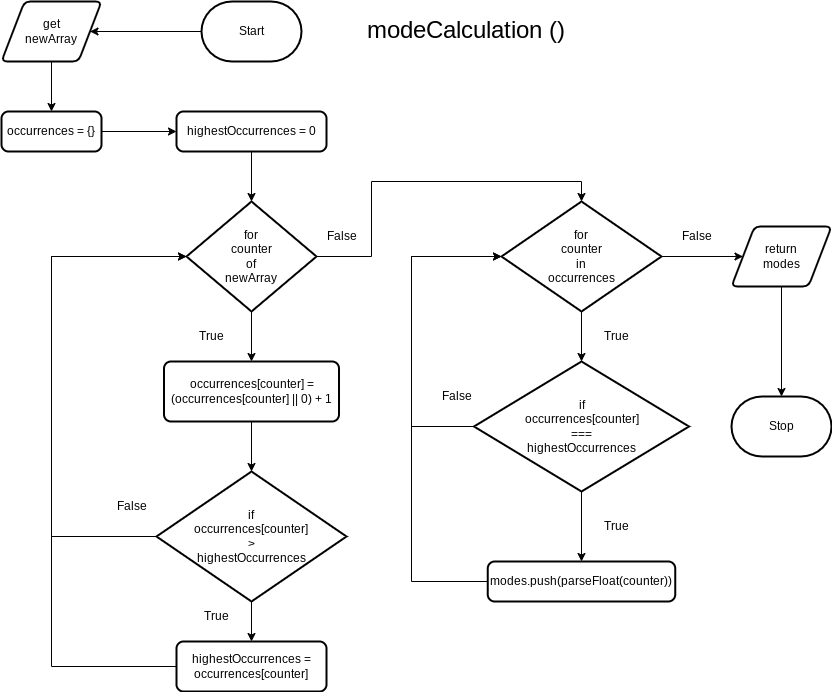

The diagram above was exported from draw.io. Its source (the exported page's mxGraphModel, read from the mxfile embedded in the PNG):
<mxGraphModel dx="489" dy="273" grid="1" gridSize="10" guides="1" tooltips="1" connect="1" arrows="1" fold="1" page="1" pageScale="1" pageWidth="827" pageHeight="1169" math="0" shadow="0">
  <root>
    <mxCell id="0" />
    <mxCell id="1" parent="0" />
    <mxCell id="8" style="edgeStyle=orthogonalEdgeStyle;html=1;rounded=0;" parent="1" source="2" target="4" edge="1">
      <mxGeometry relative="1" as="geometry" />
    </mxCell>
    <mxCell id="2" value="Start" style="strokeWidth=2;html=1;shape=mxgraph.flowchart.terminator;whiteSpace=wrap;" parent="1" vertex="1">
      <mxGeometry x="260" y="220" width="100" height="60" as="geometry" />
    </mxCell>
    <mxCell id="9" style="html=1;entryX=0.5;entryY=0;entryDx=0;entryDy=0;rounded=0;edgeStyle=orthogonalEdgeStyle;" parent="1" source="4" target="5" edge="1">
      <mxGeometry relative="1" as="geometry" />
    </mxCell>
    <mxCell id="4" value="get&lt;br&gt;newArray" style="shape=parallelogram;html=1;strokeWidth=2;perimeter=parallelogramPerimeter;whiteSpace=wrap;rounded=1;arcSize=12;size=0.23;" parent="1" vertex="1">
      <mxGeometry x="60" y="220" width="100" height="60" as="geometry" />
    </mxCell>
    <mxCell id="10" style="edgeStyle=orthogonalEdgeStyle;rounded=0;html=1;entryX=0;entryY=0.5;entryDx=0;entryDy=0;" parent="1" source="5" target="6" edge="1">
      <mxGeometry relative="1" as="geometry" />
    </mxCell>
    <mxCell id="5" value="occurrences = {}" style="rounded=1;whiteSpace=wrap;html=1;absoluteArcSize=1;arcSize=14;strokeWidth=2;" parent="1" vertex="1">
      <mxGeometry x="60" y="330" width="100" height="40" as="geometry" />
    </mxCell>
    <mxCell id="12" style="edgeStyle=orthogonalEdgeStyle;rounded=0;html=1;entryX=0.5;entryY=0;entryDx=0;entryDy=0;entryPerimeter=0;" parent="1" source="6" target="11" edge="1">
      <mxGeometry relative="1" as="geometry" />
    </mxCell>
    <mxCell id="6" value="highestOccurrences = 0" style="rounded=1;whiteSpace=wrap;html=1;absoluteArcSize=1;arcSize=14;strokeWidth=2;" parent="1" vertex="1">
      <mxGeometry x="235" y="330" width="150" height="40" as="geometry" />
    </mxCell>
    <mxCell id="14" style="edgeStyle=orthogonalEdgeStyle;rounded=0;html=1;" parent="1" source="11" target="13" edge="1">
      <mxGeometry relative="1" as="geometry" />
    </mxCell>
    <mxCell id="22" style="edgeStyle=orthogonalEdgeStyle;rounded=0;html=1;entryX=0.5;entryY=0;entryDx=0;entryDy=0;entryPerimeter=0;" parent="1" source="11" target="21" edge="1">
      <mxGeometry relative="1" as="geometry">
        <Array as="points">
          <mxPoint x="430" y="475" />
          <mxPoint x="430" y="400" />
          <mxPoint x="640" y="400" />
        </Array>
      </mxGeometry>
    </mxCell>
    <mxCell id="11" value="for &lt;br&gt;counter &lt;br&gt;of &lt;br&gt;newArray" style="strokeWidth=2;html=1;shape=mxgraph.flowchart.decision;whiteSpace=wrap;" parent="1" vertex="1">
      <mxGeometry x="245" y="420" width="130" height="110" as="geometry" />
    </mxCell>
    <mxCell id="16" style="edgeStyle=orthogonalEdgeStyle;rounded=0;html=1;" parent="1" source="13" target="15" edge="1">
      <mxGeometry relative="1" as="geometry" />
    </mxCell>
    <mxCell id="13" value="&lt;div&gt;occurrences[counter] = (occurrences[counter] || 0) + 1&lt;/div&gt;" style="rounded=1;whiteSpace=wrap;html=1;absoluteArcSize=1;arcSize=14;strokeWidth=2;" parent="1" vertex="1">
      <mxGeometry x="222.5" y="580" width="175" height="60" as="geometry" />
    </mxCell>
    <mxCell id="18" style="edgeStyle=orthogonalEdgeStyle;rounded=0;html=1;entryX=0.5;entryY=0;entryDx=0;entryDy=0;" parent="1" source="15" target="17" edge="1">
      <mxGeometry relative="1" as="geometry" />
    </mxCell>
    <mxCell id="20" style="edgeStyle=orthogonalEdgeStyle;rounded=0;html=1;entryX=0;entryY=0.5;entryDx=0;entryDy=0;entryPerimeter=0;" parent="1" source="15" target="11" edge="1">
      <mxGeometry relative="1" as="geometry">
        <Array as="points">
          <mxPoint x="110" y="755" />
          <mxPoint x="110" y="475" />
        </Array>
      </mxGeometry>
    </mxCell>
    <mxCell id="15" value="if&lt;br&gt;occurrences[counter]&lt;br&gt;&amp;gt; &lt;br&gt;highestOccurrences" style="strokeWidth=2;html=1;shape=mxgraph.flowchart.decision;whiteSpace=wrap;" parent="1" vertex="1">
      <mxGeometry x="215" y="690" width="190" height="130" as="geometry" />
    </mxCell>
    <mxCell id="19" style="edgeStyle=orthogonalEdgeStyle;rounded=0;html=1;entryX=0;entryY=0.5;entryDx=0;entryDy=0;entryPerimeter=0;" parent="1" source="17" target="11" edge="1">
      <mxGeometry relative="1" as="geometry">
        <Array as="points">
          <mxPoint x="110" y="885" />
          <mxPoint x="110" y="475" />
        </Array>
      </mxGeometry>
    </mxCell>
    <mxCell id="17" value="&lt;div&gt;highestOccurrences = occurrences[counter]&lt;/div&gt;" style="rounded=1;whiteSpace=wrap;html=1;absoluteArcSize=1;arcSize=14;strokeWidth=2;" parent="1" vertex="1">
      <mxGeometry x="235" y="860" width="150" height="50" as="geometry" />
    </mxCell>
    <mxCell id="25" style="edgeStyle=orthogonalEdgeStyle;rounded=0;html=1;entryX=0.5;entryY=0;entryDx=0;entryDy=0;entryPerimeter=0;" parent="1" source="21" target="24" edge="1">
      <mxGeometry relative="1" as="geometry" />
    </mxCell>
    <mxCell id="38" style="edgeStyle=orthogonalEdgeStyle;rounded=0;html=1;entryX=0;entryY=0.5;entryDx=0;entryDy=0;" parent="1" source="21" target="35" edge="1">
      <mxGeometry relative="1" as="geometry" />
    </mxCell>
    <mxCell id="21" value="for &lt;br&gt;counter &lt;br&gt;in&lt;br&gt;occurrences" style="strokeWidth=2;html=1;shape=mxgraph.flowchart.decision;whiteSpace=wrap;" parent="1" vertex="1">
      <mxGeometry x="560" y="420" width="160" height="110" as="geometry" />
    </mxCell>
    <mxCell id="31" style="edgeStyle=orthogonalEdgeStyle;rounded=0;html=1;entryX=0;entryY=0.5;entryDx=0;entryDy=0;entryPerimeter=0;" parent="1" source="24" target="21" edge="1">
      <mxGeometry relative="1" as="geometry">
        <Array as="points">
          <mxPoint x="470" y="645" />
          <mxPoint x="470" y="475" />
        </Array>
      </mxGeometry>
    </mxCell>
    <mxCell id="32" style="edgeStyle=orthogonalEdgeStyle;rounded=0;html=1;entryX=0.5;entryY=0;entryDx=0;entryDy=0;" parent="1" source="24" target="26" edge="1">
      <mxGeometry relative="1" as="geometry" />
    </mxCell>
    <mxCell id="24" value="if&lt;br&gt;occurrences[counter]&lt;br&gt;===&lt;br&gt;highestOccurrences" style="strokeWidth=2;html=1;shape=mxgraph.flowchart.decision;whiteSpace=wrap;" parent="1" vertex="1">
      <mxGeometry x="532.5" y="580" width="215" height="130" as="geometry" />
    </mxCell>
    <mxCell id="33" style="edgeStyle=orthogonalEdgeStyle;rounded=0;html=1;entryX=0;entryY=0.5;entryDx=0;entryDy=0;entryPerimeter=0;" parent="1" source="26" target="21" edge="1">
      <mxGeometry relative="1" as="geometry">
        <Array as="points">
          <mxPoint x="470" y="800" />
          <mxPoint x="470" y="475" />
        </Array>
      </mxGeometry>
    </mxCell>
    <mxCell id="26" value="&lt;div&gt;modes.push(parseFloat(counter))&lt;/div&gt;" style="rounded=1;whiteSpace=wrap;html=1;absoluteArcSize=1;arcSize=14;strokeWidth=2;" parent="1" vertex="1">
      <mxGeometry x="546.25" y="780" width="187.5" height="40" as="geometry" />
    </mxCell>
    <mxCell id="27" value="True" style="text;html=1;align=center;verticalAlign=middle;resizable=0;points=[];autosize=1;strokeColor=none;fillColor=none;" parent="1" vertex="1">
      <mxGeometry x="245" y="540" width="50" height="30" as="geometry" />
    </mxCell>
    <mxCell id="28" value="True" style="text;html=1;align=center;verticalAlign=middle;resizable=0;points=[];autosize=1;strokeColor=none;fillColor=none;" parent="1" vertex="1">
      <mxGeometry x="250" y="820" width="50" height="30" as="geometry" />
    </mxCell>
    <mxCell id="29" value="False" style="text;html=1;align=center;verticalAlign=middle;resizable=0;points=[];autosize=1;strokeColor=none;fillColor=none;" parent="1" vertex="1">
      <mxGeometry x="165" y="710" width="50" height="30" as="geometry" />
    </mxCell>
    <mxCell id="30" value="False" style="text;html=1;align=center;verticalAlign=middle;resizable=0;points=[];autosize=1;strokeColor=none;fillColor=none;" parent="1" vertex="1">
      <mxGeometry x="375" y="440" width="50" height="30" as="geometry" />
    </mxCell>
    <mxCell id="34" value="False" style="text;html=1;align=center;verticalAlign=middle;resizable=0;points=[];autosize=1;strokeColor=none;fillColor=none;" parent="1" vertex="1">
      <mxGeometry x="730" y="440" width="50" height="30" as="geometry" />
    </mxCell>
    <mxCell id="39" style="edgeStyle=orthogonalEdgeStyle;rounded=0;html=1;entryX=0.5;entryY=0;entryDx=0;entryDy=0;entryPerimeter=0;" parent="1" source="35" target="36" edge="1">
      <mxGeometry relative="1" as="geometry" />
    </mxCell>
    <mxCell id="35" value="return&lt;br&gt;modes" style="shape=parallelogram;html=1;strokeWidth=2;perimeter=parallelogramPerimeter;whiteSpace=wrap;rounded=1;arcSize=12;size=0.23;" parent="1" vertex="1">
      <mxGeometry x="790" y="445" width="100" height="60" as="geometry" />
    </mxCell>
    <mxCell id="36" value="Stop" style="strokeWidth=2;html=1;shape=mxgraph.flowchart.terminator;whiteSpace=wrap;" parent="1" vertex="1">
      <mxGeometry x="790" y="615" width="100" height="60" as="geometry" />
    </mxCell>
    <mxCell id="40" value="True" style="text;html=1;align=center;verticalAlign=middle;resizable=0;points=[];autosize=1;strokeColor=none;fillColor=none;" parent="1" vertex="1">
      <mxGeometry x="650" y="540" width="50" height="30" as="geometry" />
    </mxCell>
    <mxCell id="41" value="True" style="text;html=1;align=center;verticalAlign=middle;resizable=0;points=[];autosize=1;strokeColor=none;fillColor=none;" parent="1" vertex="1">
      <mxGeometry x="650" y="730" width="50" height="30" as="geometry" />
    </mxCell>
    <mxCell id="42" value="False" style="text;html=1;align=center;verticalAlign=middle;resizable=0;points=[];autosize=1;strokeColor=none;fillColor=none;" parent="1" vertex="1">
      <mxGeometry x="490" y="600" width="50" height="30" as="geometry" />
    </mxCell>
    <mxCell id="44" value="&lt;font style=&quot;font-size: 24px;&quot;&gt;modeCalculation ()&lt;/font&gt;" style="text;html=1;align=center;verticalAlign=middle;resizable=0;points=[];autosize=1;strokeColor=none;fillColor=none;" parent="1" vertex="1">
      <mxGeometry x="414" y="230" width="220" height="40" as="geometry" />
    </mxCell>
  </root>
</mxGraphModel>